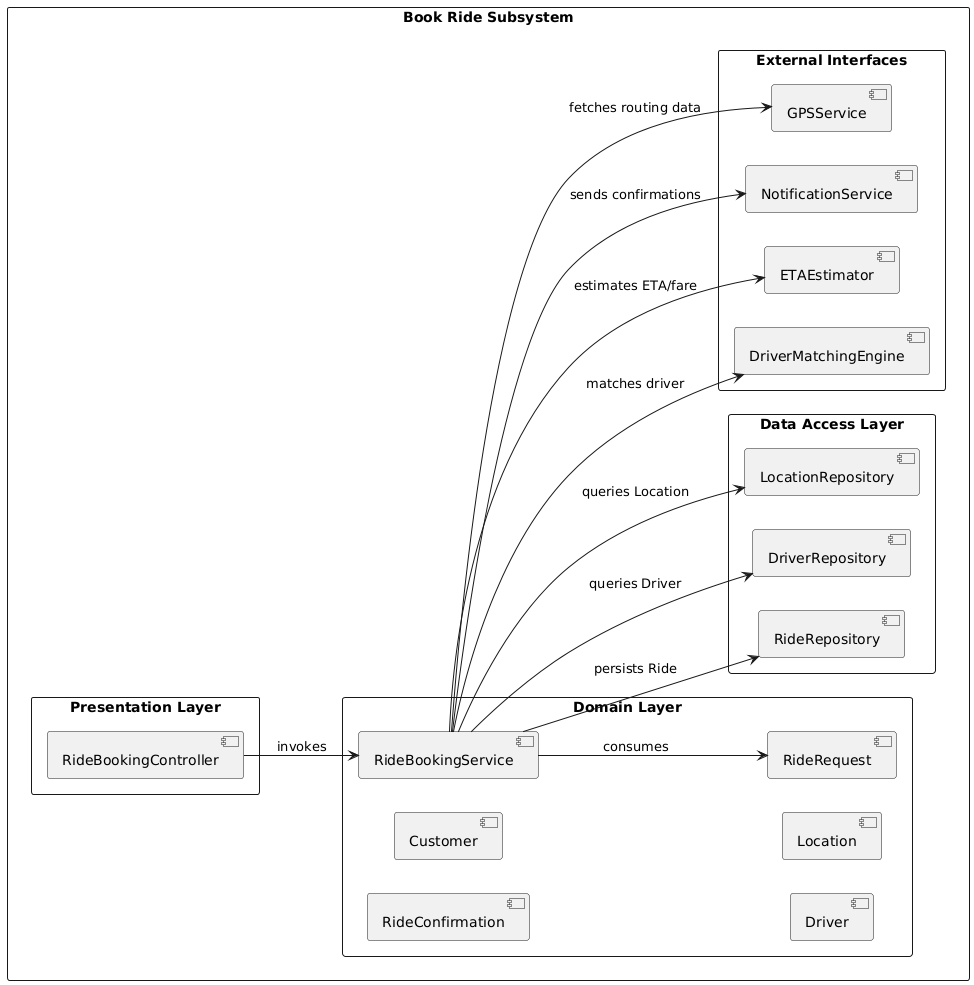

The diagram above was rendered by PlantUML. Its source (embedded in the PNG):
@startuml
left to right direction
skinparam packageStyle rect

package "Book Ride Subsystem" {

  package "Presentation Layer" {
    [RideBookingController]
  }

  package "Domain Layer" {
    [RideBookingService]
    [RideRequest]
    [RideConfirmation]
    [Customer]
    [Driver]
    [Location]
  }

  package "Data Access Layer" {
    [RideRepository]
    [DriverRepository]
    [LocationRepository]
  }

  package "External Interfaces" {
    [DriverMatchingEngine]
    [ETAEstimator]
    [NotificationService]
    [GPSService]
  }
}

' Dependencies
RideBookingController --> RideBookingService : invokes
RideBookingService --> RideRequest           : consumes
RideBookingService --> RideRepository        : persists Ride
RideBookingService --> DriverRepository      : queries Driver
RideBookingService --> LocationRepository    : queries Location
RideBookingService --> DriverMatchingEngine  : matches driver
RideBookingService --> ETAEstimator          : estimates ETA/fare
RideBookingService --> GPSService            : fetches routing data
RideBookingService --> NotificationService   : sends confirmations
@enduml